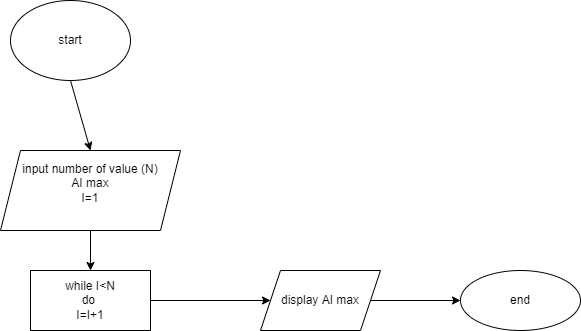

The diagram above was exported from draw.io. Its source (the exported page's mxGraphModel, read from the mxfile embedded in the PNG):
<mxGraphModel dx="805" dy="522" grid="1" gridSize="10" guides="1" tooltips="1" connect="1" arrows="1" fold="1" page="1" pageScale="1" pageWidth="827" pageHeight="1169" math="0" shadow="0">
  <root>
    <mxCell id="WIyWlLk6GJQsqaUBKTNV-0" />
    <mxCell id="WIyWlLk6GJQsqaUBKTNV-1" parent="WIyWlLk6GJQsqaUBKTNV-0" />
    <mxCell id="OkPQLnKMnRxXowVAGWo7-0" value="start" style="ellipse;whiteSpace=wrap;html=1;" vertex="1" parent="WIyWlLk6GJQsqaUBKTNV-1">
      <mxGeometry x="200" y="230" width="120" height="80" as="geometry" />
    </mxCell>
    <mxCell id="OkPQLnKMnRxXowVAGWo7-1" value="" style="endArrow=classic;html=1;rounded=0;exitX=0.5;exitY=1;exitDx=0;exitDy=0;entryX=0.5;entryY=0;entryDx=0;entryDy=0;" edge="1" parent="WIyWlLk6GJQsqaUBKTNV-1" source="OkPQLnKMnRxXowVAGWo7-0" target="OkPQLnKMnRxXowVAGWo7-2">
      <mxGeometry width="50" height="50" relative="1" as="geometry">
        <mxPoint x="390" y="310" as="sourcePoint" />
        <mxPoint x="440" y="420" as="targetPoint" />
      </mxGeometry>
    </mxCell>
    <mxCell id="OkPQLnKMnRxXowVAGWo7-5" style="edgeStyle=orthogonalEdgeStyle;rounded=0;orthogonalLoop=1;jettySize=auto;html=1;" edge="1" parent="WIyWlLk6GJQsqaUBKTNV-1" source="OkPQLnKMnRxXowVAGWo7-2" target="OkPQLnKMnRxXowVAGWo7-4">
      <mxGeometry relative="1" as="geometry" />
    </mxCell>
    <mxCell id="OkPQLnKMnRxXowVAGWo7-2" value="input number of value (N)&lt;br&gt;AI max&lt;br&gt;I=1&lt;br&gt;&amp;nbsp;" style="shape=parallelogram;perimeter=parallelogramPerimeter;whiteSpace=wrap;html=1;fixedSize=1;" vertex="1" parent="WIyWlLk6GJQsqaUBKTNV-1">
      <mxGeometry x="190" y="380" width="180" height="80" as="geometry" />
    </mxCell>
    <mxCell id="OkPQLnKMnRxXowVAGWo7-7" style="edgeStyle=orthogonalEdgeStyle;rounded=0;orthogonalLoop=1;jettySize=auto;html=1;entryX=0;entryY=0.5;entryDx=0;entryDy=0;" edge="1" parent="WIyWlLk6GJQsqaUBKTNV-1" source="OkPQLnKMnRxXowVAGWo7-4" target="OkPQLnKMnRxXowVAGWo7-8">
      <mxGeometry relative="1" as="geometry">
        <mxPoint x="450" y="530" as="targetPoint" />
      </mxGeometry>
    </mxCell>
    <mxCell id="OkPQLnKMnRxXowVAGWo7-4" value="while I&amp;lt;N&lt;br&gt;do&amp;nbsp;&lt;br&gt;I=I+1" style="rounded=0;whiteSpace=wrap;html=1;" vertex="1" parent="WIyWlLk6GJQsqaUBKTNV-1">
      <mxGeometry x="220" y="500" width="120" height="60" as="geometry" />
    </mxCell>
    <mxCell id="OkPQLnKMnRxXowVAGWo7-12" style="edgeStyle=orthogonalEdgeStyle;rounded=0;orthogonalLoop=1;jettySize=auto;html=1;entryX=0;entryY=0.5;entryDx=0;entryDy=0;" edge="1" parent="WIyWlLk6GJQsqaUBKTNV-1" source="OkPQLnKMnRxXowVAGWo7-8" target="OkPQLnKMnRxXowVAGWo7-11">
      <mxGeometry relative="1" as="geometry" />
    </mxCell>
    <mxCell id="OkPQLnKMnRxXowVAGWo7-8" value="display AI max" style="shape=parallelogram;perimeter=parallelogramPerimeter;whiteSpace=wrap;html=1;fixedSize=1;" vertex="1" parent="WIyWlLk6GJQsqaUBKTNV-1">
      <mxGeometry x="450" y="500" width="120" height="60" as="geometry" />
    </mxCell>
    <mxCell id="OkPQLnKMnRxXowVAGWo7-11" value="end&lt;br&gt;" style="ellipse;whiteSpace=wrap;html=1;" vertex="1" parent="WIyWlLk6GJQsqaUBKTNV-1">
      <mxGeometry x="650" y="500" width="120" height="60" as="geometry" />
    </mxCell>
  </root>
</mxGraphModel>